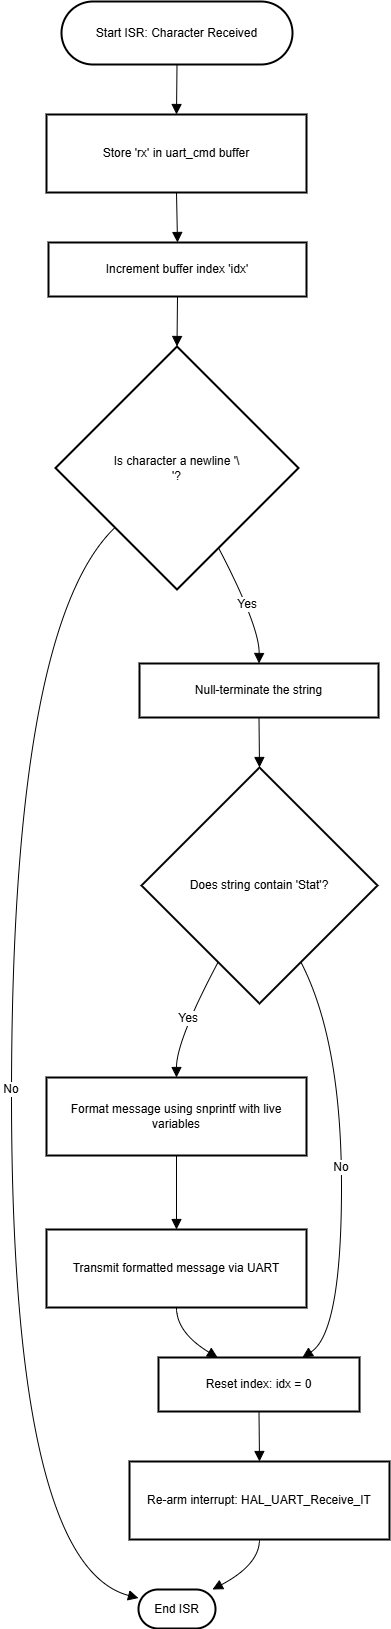

The diagram above was exported from draw.io. Its source (the exported page's mxGraphModel, read from the mxfile embedded in the PNG):
<mxGraphModel dx="300" dy="1763" grid="0" gridSize="10" guides="1" tooltips="1" connect="1" arrows="1" fold="1" page="0" pageScale="1" pageWidth="827" pageHeight="1169" math="0" shadow="0">
  <root>
    <mxCell id="0" />
    <mxCell id="1" parent="0" />
    <mxCell id="fUzLpUcCBhy8vraFQNKY-22" parent="1" style="rounded=1;whiteSpace=wrap;arcSize=50;strokeWidth=2;" value="Start ISR: Character Received" vertex="1">
      <mxGeometry height="63" width="231" x="1059" y="-60" as="geometry" />
    </mxCell>
    <mxCell id="fUzLpUcCBhy8vraFQNKY-23" parent="1" style="whiteSpace=wrap;strokeWidth=2;" value="Store 'rx' in uart_cmd buffer" vertex="1">
      <mxGeometry height="78" width="260" x="1044" y="53" as="geometry" />
    </mxCell>
    <mxCell id="fUzLpUcCBhy8vraFQNKY-24" parent="1" style="whiteSpace=wrap;strokeWidth=2;" value="Increment buffer index 'idx'" vertex="1">
      <mxGeometry height="54" width="258" x="1046" y="181" as="geometry" />
    </mxCell>
    <mxCell id="fUzLpUcCBhy8vraFQNKY-25" parent="1" style="rhombus;strokeWidth=2;whiteSpace=wrap;" value="Is character a newline '\&#10;'?" vertex="1">
      <mxGeometry height="243" width="243" x="1053" y="285" as="geometry" />
    </mxCell>
    <mxCell id="fUzLpUcCBhy8vraFQNKY-26" parent="1" style="rounded=1;whiteSpace=wrap;arcSize=50;strokeWidth=2;" value="End ISR" vertex="1">
      <mxGeometry height="39" width="77" x="1136" y="1528" as="geometry" />
    </mxCell>
    <mxCell id="fUzLpUcCBhy8vraFQNKY-27" parent="1" style="whiteSpace=wrap;strokeWidth=2;" value="Null-terminate the string" vertex="1">
      <mxGeometry height="54" width="239" x="1137" y="602" as="geometry" />
    </mxCell>
    <mxCell id="fUzLpUcCBhy8vraFQNKY-28" parent="1" style="rhombus;strokeWidth=2;whiteSpace=wrap;" value="Does string contain 'Stat'?" vertex="1">
      <mxGeometry height="236" width="236" x="1139" y="706" as="geometry" />
    </mxCell>
    <mxCell id="fUzLpUcCBhy8vraFQNKY-29" parent="1" style="whiteSpace=wrap;strokeWidth=2;" value="Format message using snprintf with live variables" vertex="1">
      <mxGeometry height="78" width="260" x="1044" y="1016" as="geometry" />
    </mxCell>
    <mxCell id="fUzLpUcCBhy8vraFQNKY-30" parent="1" style="whiteSpace=wrap;strokeWidth=2;" value="Transmit formatted message via UART" vertex="1">
      <mxGeometry height="78" width="260" x="1044" y="1168" as="geometry" />
    </mxCell>
    <mxCell id="fUzLpUcCBhy8vraFQNKY-31" parent="1" style="whiteSpace=wrap;strokeWidth=2;" value="Reset index: idx = 0" vertex="1">
      <mxGeometry height="54" width="201" x="1156" y="1296" as="geometry" />
    </mxCell>
    <mxCell id="fUzLpUcCBhy8vraFQNKY-32" parent="1" style="whiteSpace=wrap;strokeWidth=2;" value="Re-arm interrupt: HAL_UART_Receive_IT" vertex="1">
      <mxGeometry height="78" width="260" x="1127" y="1400" as="geometry" />
    </mxCell>
    <mxCell id="fUzLpUcCBhy8vraFQNKY-33" edge="1" parent="1" source="fUzLpUcCBhy8vraFQNKY-22" style="curved=1;startArrow=none;endArrow=block;exitX=0.5;exitY=1;entryX=0.5;entryY=0;rounded=0;fontSize=12;startSize=8;endSize=8;" target="fUzLpUcCBhy8vraFQNKY-23" value="">
      <mxGeometry relative="1" as="geometry">
        <Array as="points" />
      </mxGeometry>
    </mxCell>
    <mxCell id="fUzLpUcCBhy8vraFQNKY-34" edge="1" parent="1" source="fUzLpUcCBhy8vraFQNKY-23" style="curved=1;startArrow=none;endArrow=block;exitX=0.5;exitY=1;entryX=0.5;entryY=0;rounded=0;fontSize=12;startSize=8;endSize=8;" target="fUzLpUcCBhy8vraFQNKY-24" value="">
      <mxGeometry relative="1" as="geometry">
        <Array as="points" />
      </mxGeometry>
    </mxCell>
    <mxCell id="fUzLpUcCBhy8vraFQNKY-35" edge="1" parent="1" source="fUzLpUcCBhy8vraFQNKY-24" style="curved=1;startArrow=none;endArrow=block;exitX=0.5;exitY=1;entryX=0.5;entryY=0;rounded=0;fontSize=12;startSize=8;endSize=8;" target="fUzLpUcCBhy8vraFQNKY-25" value="">
      <mxGeometry relative="1" as="geometry">
        <Array as="points" />
      </mxGeometry>
    </mxCell>
    <mxCell id="fUzLpUcCBhy8vraFQNKY-36" edge="1" parent="1" source="fUzLpUcCBhy8vraFQNKY-25" style="curved=1;startArrow=none;endArrow=block;exitX=0;exitY=0.98;entryX=0;entryY=0.22;rounded=0;fontSize=12;startSize=8;endSize=8;" target="fUzLpUcCBhy8vraFQNKY-26" value="No">
      <mxGeometry relative="1" as="geometry">
        <Array as="points">
          <mxPoint x="1009" y="565" />
          <mxPoint x="1009" y="1503" />
        </Array>
      </mxGeometry>
    </mxCell>
    <mxCell id="fUzLpUcCBhy8vraFQNKY-37" edge="1" parent="1" source="fUzLpUcCBhy8vraFQNKY-25" style="curved=1;startArrow=none;endArrow=block;exitX=0.76;exitY=1;entryX=0.5;entryY=0;rounded=0;fontSize=12;startSize=8;endSize=8;" target="fUzLpUcCBhy8vraFQNKY-27" value="Yes">
      <mxGeometry relative="1" as="geometry">
        <Array as="points">
          <mxPoint x="1257" y="565" />
        </Array>
      </mxGeometry>
    </mxCell>
    <mxCell id="fUzLpUcCBhy8vraFQNKY-38" edge="1" parent="1" source="fUzLpUcCBhy8vraFQNKY-27" style="curved=1;startArrow=none;endArrow=block;exitX=0.5;exitY=1;entryX=0.5;entryY=0;rounded=0;fontSize=12;startSize=8;endSize=8;" target="fUzLpUcCBhy8vraFQNKY-28" value="">
      <mxGeometry relative="1" as="geometry">
        <Array as="points" />
      </mxGeometry>
    </mxCell>
    <mxCell id="fUzLpUcCBhy8vraFQNKY-39" edge="1" parent="1" source="fUzLpUcCBhy8vraFQNKY-28" style="curved=1;startArrow=none;endArrow=block;exitX=0.23;exitY=1;entryX=0.5;entryY=-0.01;rounded=0;fontSize=12;startSize=8;endSize=8;" target="fUzLpUcCBhy8vraFQNKY-29" value="Yes">
      <mxGeometry relative="1" as="geometry">
        <Array as="points">
          <mxPoint x="1174" y="979" />
        </Array>
      </mxGeometry>
    </mxCell>
    <mxCell id="fUzLpUcCBhy8vraFQNKY-40" edge="1" parent="1" source="fUzLpUcCBhy8vraFQNKY-29" style="curved=1;startArrow=none;endArrow=block;exitX=0.5;exitY=0.99;entryX=0.5;entryY=-0.01;rounded=0;fontSize=12;startSize=8;endSize=8;" target="fUzLpUcCBhy8vraFQNKY-30" value="">
      <mxGeometry relative="1" as="geometry">
        <Array as="points" />
      </mxGeometry>
    </mxCell>
    <mxCell id="fUzLpUcCBhy8vraFQNKY-41" edge="1" parent="1" source="fUzLpUcCBhy8vraFQNKY-30" style="curved=1;startArrow=none;endArrow=block;exitX=0.5;exitY=0.99;entryX=0.29;entryY=-0.01;rounded=0;fontSize=12;startSize=8;endSize=8;" target="fUzLpUcCBhy8vraFQNKY-31" value="">
      <mxGeometry relative="1" as="geometry">
        <Array as="points">
          <mxPoint x="1174" y="1271" />
        </Array>
      </mxGeometry>
    </mxCell>
    <mxCell id="fUzLpUcCBhy8vraFQNKY-42" edge="1" parent="1" source="fUzLpUcCBhy8vraFQNKY-28" style="curved=1;startArrow=none;endArrow=block;exitX=0.77;exitY=1;entryX=0.72;entryY=-0.01;rounded=0;fontSize=12;startSize=8;endSize=8;" target="fUzLpUcCBhy8vraFQNKY-31" value="No">
      <mxGeometry relative="1" as="geometry">
        <Array as="points">
          <mxPoint x="1339" y="979" />
          <mxPoint x="1339" y="1271" />
        </Array>
      </mxGeometry>
    </mxCell>
    <mxCell id="fUzLpUcCBhy8vraFQNKY-43" edge="1" parent="1" source="fUzLpUcCBhy8vraFQNKY-31" style="curved=1;startArrow=none;endArrow=block;exitX=0.5;exitY=0.99;entryX=0.5;entryY=-0.01;rounded=0;fontSize=12;startSize=8;endSize=8;" target="fUzLpUcCBhy8vraFQNKY-32" value="">
      <mxGeometry relative="1" as="geometry">
        <Array as="points" />
      </mxGeometry>
    </mxCell>
    <mxCell id="fUzLpUcCBhy8vraFQNKY-44" edge="1" parent="1" source="fUzLpUcCBhy8vraFQNKY-32" style="curved=1;startArrow=none;endArrow=block;exitX=0.5;exitY=0.99;entryX=0.97;entryY=-0.01;rounded=0;fontSize=12;startSize=8;endSize=8;" target="fUzLpUcCBhy8vraFQNKY-26" value="">
      <mxGeometry relative="1" as="geometry">
        <Array as="points">
          <mxPoint x="1257" y="1503" />
        </Array>
      </mxGeometry>
    </mxCell>
  </root>
</mxGraphModel>